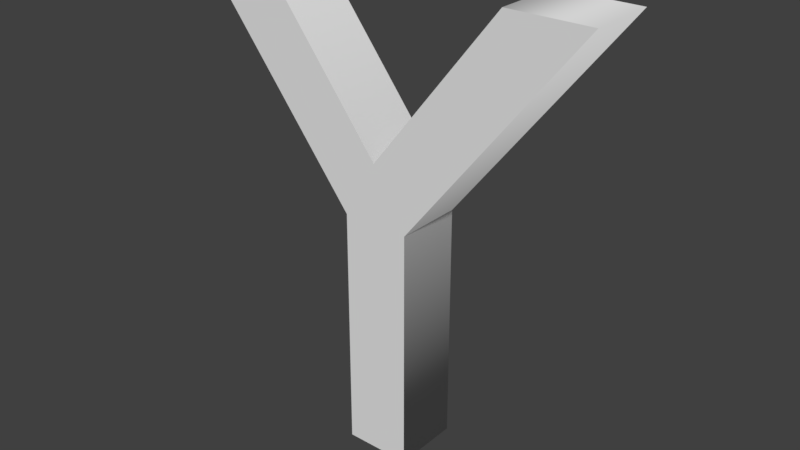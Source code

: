 # Source: Y.blend  (saved by Blender 2.79.0; exported with 4.5.12 LTS)
import bpy
from mathutils import Matrix  # noqa: F401  (used for matrix-valued properties, if any)

bpy.ops.wm.read_factory_settings(use_empty=True)
scene = bpy.context.scene
scene.name = 'Scene'

# ---- collections
col_collection_1 = bpy.data.collections.new('Collection 1'); scene.collection.children.link(col_collection_1)

# ---- world
world_world = bpy.data.worlds.new('World'); scene.world = world_world
world_world.color = (0.05088, 0.05088, 0.05088)
world_world.use_sun_shadow = False
world_world.sun_shadow_jitter_overblur = 0.0
world_world.cycles.sampling_method = 'MANUAL'

# ---- curves / text
txt_text_021 = bpy.data.curves.new('Text.021', 'FONT')
txt_text_021.dimensions = '2D'
txt_text_021.body = 'Y'
txt_text_021.use_path_clamp = True
txt_text_021.bevel_resolution = 0
txt_text_021.extrude = 0.05

# ---- objects
ob_text_015 = bpy.data.objects.new('Text.015', txt_text_021)

# ---- transforms, parenting, visibility, modifiers, constraints
ob_text_015.location = (8.422, -4.826, 0.01352)
ob_text_015.rotation_euler = (1.571, 0.0, 0.0)
ob_text_015.lineart.crease_threshold = 0.0

# ---- collection membership
col_collection_1.objects.link(ob_text_015)

# ---- scene / render settings (as saved in the file)
scene.frame_start = 1; scene.frame_end = 250; scene.frame_set(1)
scene.render.engine = 'BLENDER_EEVEE_NEXT'
scene.render.resolution_percentage = 50
scene.render.dither_intensity = 0.0
scene.cycles.use_denoising = False
scene.cycles.samples = 128
scene.cycles.sampling_pattern = 'TABULATED_SOBOL'
scene.cycles.use_adaptive_sampling = False
scene.cycles.use_light_tree = False
scene.cycles.blur_glossy = 0.0
scene.cycles.sample_clamp_indirect = 0.0
scene.view_settings.view_transform = 'Standard'
bpy.context.view_layer.update()

# ---- added for rendering (the .blend has no active camera and no usable light): camera, sun
cam_auto = bpy.data.cameras.new('AutoCamera')
cam_auto.lens = 50.0
cam_auto.sensor_width = 36.0
cam_auto.clip_end = 1000.0
ob_auto_camera = bpy.data.objects.new('AutoCamera', cam_auto)
scene.collection.objects.link(ob_auto_camera)
ob_auto_camera.location = (9.56711, -5.83722, 1.02883)
ob_auto_camera.rotation_euler = (1.09748, -7.21219e-08, 0.694738)
scene.camera = ob_auto_camera
light_auto_sun = bpy.data.lights.new('AutoSun', 'SUN')
light_auto_sun.energy = 3.0
light_auto_sun.angle = 0.0523599
ob_auto_sun = bpy.data.objects.new('AutoSun', light_auto_sun)
scene.collection.objects.link(ob_auto_sun)
ob_auto_sun.rotation_euler = (0.872665, 0.174533, 0.523599)
bpy.context.view_layer.update()
